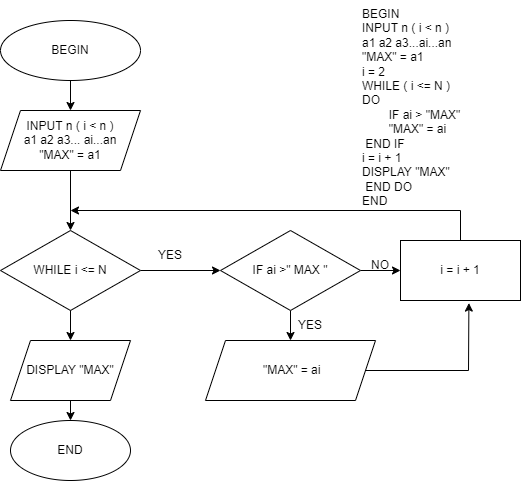

The diagram above was exported from draw.io. Its source (the exported page's mxGraphModel, read from the mxfile embedded in the PNG):
<mxGraphModel dx="1038" dy="579" grid="1" gridSize="10" guides="1" tooltips="1" connect="1" arrows="1" fold="1" page="1" pageScale="1" pageWidth="827" pageHeight="1169" math="0" shadow="0">
  <root>
    <mxCell id="WIyWlLk6GJQsqaUBKTNV-0" />
    <mxCell id="WIyWlLk6GJQsqaUBKTNV-1" parent="WIyWlLk6GJQsqaUBKTNV-0" />
    <mxCell id="QBeC13DozR2O-fSYKyq1-35" value="BEGIN&lt;br&gt;&#09;INPUT &#09;n ( i &amp;lt; n )&lt;br&gt;a1 a2 a3...ai...an&lt;br&gt;&quot;MAX&quot; = a1&lt;br&gt;i = 2&lt;br&gt;&#09;WHILE ( i &amp;lt;= N )&lt;br&gt;DO&lt;br&gt;&#09; &lt;span style=&quot;white-space: pre&quot;&gt;&#09;&lt;/span&gt;IF ai &amp;gt; &quot;MAX&quot;&lt;br&gt;&amp;nbsp;&lt;span style=&quot;white-space: pre&quot;&gt;&#09;&lt;/span&gt;&quot;MAX&quot; = ai&lt;br&gt;&amp;nbsp;END IF&lt;br&gt;i = i + 1&lt;br&gt;DISPLAY &quot;MAX&quot;&lt;br&gt;&amp;nbsp;END DO&lt;br&gt;END" style="text;whiteSpace=wrap;html=1;" parent="WIyWlLk6GJQsqaUBKTNV-1" vertex="1">
      <mxGeometry x="640" y="10" width="150" height="180" as="geometry" />
    </mxCell>
    <mxCell id="QBeC13DozR2O-fSYKyq1-50" value="" style="edgeStyle=orthogonalEdgeStyle;rounded=0;orthogonalLoop=1;jettySize=auto;html=1;" parent="WIyWlLk6GJQsqaUBKTNV-1" source="QBeC13DozR2O-fSYKyq1-36" target="QBeC13DozR2O-fSYKyq1-37" edge="1">
      <mxGeometry relative="1" as="geometry" />
    </mxCell>
    <mxCell id="QBeC13DozR2O-fSYKyq1-36" value="BEGIN" style="ellipse;whiteSpace=wrap;html=1;" parent="WIyWlLk6GJQsqaUBKTNV-1" vertex="1">
      <mxGeometry x="280" y="30" width="140" height="60" as="geometry" />
    </mxCell>
    <mxCell id="QBeC13DozR2O-fSYKyq1-49" value="" style="edgeStyle=orthogonalEdgeStyle;rounded=0;orthogonalLoop=1;jettySize=auto;html=1;" parent="WIyWlLk6GJQsqaUBKTNV-1" source="QBeC13DozR2O-fSYKyq1-37" target="QBeC13DozR2O-fSYKyq1-38" edge="1">
      <mxGeometry relative="1" as="geometry" />
    </mxCell>
    <mxCell id="QBeC13DozR2O-fSYKyq1-37" value="INPUT n ( i &amp;lt; n )&lt;br&gt;a1 a2 a3... ai...an&lt;br&gt;&quot;MAX&quot; = a1" style="shape=parallelogram;perimeter=parallelogramPerimeter;whiteSpace=wrap;html=1;fixedSize=1;" parent="WIyWlLk6GJQsqaUBKTNV-1" vertex="1">
      <mxGeometry x="280" y="120" width="140" height="60" as="geometry" />
    </mxCell>
    <mxCell id="QBeC13DozR2O-fSYKyq1-42" value="" style="edgeStyle=orthogonalEdgeStyle;rounded=0;orthogonalLoop=1;jettySize=auto;html=1;" parent="WIyWlLk6GJQsqaUBKTNV-1" source="QBeC13DozR2O-fSYKyq1-38" target="QBeC13DozR2O-fSYKyq1-41" edge="1">
      <mxGeometry relative="1" as="geometry" />
    </mxCell>
    <mxCell id="QBeC13DozR2O-fSYKyq1-38" value="WHILE i &amp;lt;= N" style="rhombus;whiteSpace=wrap;html=1;" parent="WIyWlLk6GJQsqaUBKTNV-1" vertex="1">
      <mxGeometry x="280" y="240" width="140" height="80" as="geometry" />
    </mxCell>
    <mxCell id="QBeC13DozR2O-fSYKyq1-44" value="" style="edgeStyle=orthogonalEdgeStyle;rounded=0;orthogonalLoop=1;jettySize=auto;html=1;" parent="WIyWlLk6GJQsqaUBKTNV-1" source="QBeC13DozR2O-fSYKyq1-41" target="QBeC13DozR2O-fSYKyq1-43" edge="1">
      <mxGeometry relative="1" as="geometry" />
    </mxCell>
    <mxCell id="QBeC13DozR2O-fSYKyq1-46" value="" style="edgeStyle=orthogonalEdgeStyle;rounded=0;orthogonalLoop=1;jettySize=auto;html=1;" parent="WIyWlLk6GJQsqaUBKTNV-1" source="QBeC13DozR2O-fSYKyq1-41" target="QBeC13DozR2O-fSYKyq1-45" edge="1">
      <mxGeometry relative="1" as="geometry" />
    </mxCell>
    <mxCell id="QBeC13DozR2O-fSYKyq1-41" value="IF ai &amp;gt;&quot; MAX &quot;" style="rhombus;whiteSpace=wrap;html=1;" parent="WIyWlLk6GJQsqaUBKTNV-1" vertex="1">
      <mxGeometry x="500" y="240" width="140" height="80" as="geometry" />
    </mxCell>
    <mxCell id="QBeC13DozR2O-fSYKyq1-43" value="&amp;nbsp;&quot;MAX&quot; = ai" style="shape=parallelogram;perimeter=parallelogramPerimeter;whiteSpace=wrap;html=1;fixedSize=1;" parent="WIyWlLk6GJQsqaUBKTNV-1" vertex="1">
      <mxGeometry x="485" y="350" width="170" height="60" as="geometry" />
    </mxCell>
    <mxCell id="QBeC13DozR2O-fSYKyq1-51" value="" style="edgeStyle=orthogonalEdgeStyle;rounded=0;orthogonalLoop=1;jettySize=auto;html=1;" parent="WIyWlLk6GJQsqaUBKTNV-1" source="QBeC13DozR2O-fSYKyq1-45" edge="1">
      <mxGeometry relative="1" as="geometry">
        <mxPoint x="350" y="220" as="targetPoint" />
        <Array as="points">
          <mxPoint x="740" y="220" />
        </Array>
      </mxGeometry>
    </mxCell>
    <mxCell id="QBeC13DozR2O-fSYKyq1-45" value="i = i + 1" style="whiteSpace=wrap;html=1;" parent="WIyWlLk6GJQsqaUBKTNV-1" vertex="1">
      <mxGeometry x="680" y="250" width="120" height="60" as="geometry" />
    </mxCell>
    <mxCell id="QBeC13DozR2O-fSYKyq1-47" value="END" style="ellipse;whiteSpace=wrap;html=1;" parent="WIyWlLk6GJQsqaUBKTNV-1" vertex="1">
      <mxGeometry x="290" y="430" width="120" height="60" as="geometry" />
    </mxCell>
    <mxCell id="QBeC13DozR2O-fSYKyq1-52" value="YES" style="text;html=1;strokeColor=none;fillColor=none;align=center;verticalAlign=middle;whiteSpace=wrap;rounded=0;" parent="WIyWlLk6GJQsqaUBKTNV-1" vertex="1">
      <mxGeometry x="420" y="250" width="60" height="30" as="geometry" />
    </mxCell>
    <mxCell id="QBeC13DozR2O-fSYKyq1-57" value="" style="endArrow=classic;html=1;rounded=0;exitX=1;exitY=0.5;exitDx=0;exitDy=0;entryX=0.57;entryY=1.043;entryDx=0;entryDy=0;entryPerimeter=0;" parent="WIyWlLk6GJQsqaUBKTNV-1" source="QBeC13DozR2O-fSYKyq1-43" target="QBeC13DozR2O-fSYKyq1-45" edge="1">
      <mxGeometry width="50" height="50" relative="1" as="geometry">
        <mxPoint x="710" y="420" as="sourcePoint" />
        <mxPoint x="750" y="380" as="targetPoint" />
        <Array as="points">
          <mxPoint x="748" y="380" />
        </Array>
      </mxGeometry>
    </mxCell>
    <mxCell id="QBeC13DozR2O-fSYKyq1-58" value="YES" style="text;html=1;strokeColor=none;fillColor=none;align=center;verticalAlign=middle;whiteSpace=wrap;rounded=0;" parent="WIyWlLk6GJQsqaUBKTNV-1" vertex="1">
      <mxGeometry x="560" y="320" width="60" height="30" as="geometry" />
    </mxCell>
    <mxCell id="QBeC13DozR2O-fSYKyq1-59" value="NO" style="text;html=1;strokeColor=none;fillColor=none;align=center;verticalAlign=middle;whiteSpace=wrap;rounded=0;" parent="WIyWlLk6GJQsqaUBKTNV-1" vertex="1">
      <mxGeometry x="630" y="260" width="60" height="30" as="geometry" />
    </mxCell>
    <mxCell id="g-VKXPrDum_m0UjB3Bsy-0" value="DISPLAY &quot;MAX&quot;" style="shape=parallelogram;perimeter=parallelogramPerimeter;whiteSpace=wrap;html=1;fixedSize=1;" vertex="1" parent="WIyWlLk6GJQsqaUBKTNV-1">
      <mxGeometry x="290" y="350" width="120" height="60" as="geometry" />
    </mxCell>
    <mxCell id="g-VKXPrDum_m0UjB3Bsy-1" value="" style="endArrow=classic;html=1;rounded=0;exitX=0.5;exitY=1;exitDx=0;exitDy=0;entryX=0.5;entryY=0;entryDx=0;entryDy=0;" edge="1" parent="WIyWlLk6GJQsqaUBKTNV-1" source="QBeC13DozR2O-fSYKyq1-38" target="g-VKXPrDum_m0UjB3Bsy-0">
      <mxGeometry width="50" height="50" relative="1" as="geometry">
        <mxPoint x="350" y="370" as="sourcePoint" />
        <mxPoint x="400" y="320" as="targetPoint" />
      </mxGeometry>
    </mxCell>
    <mxCell id="g-VKXPrDum_m0UjB3Bsy-2" value="" style="endArrow=classic;html=1;rounded=0;exitX=0.5;exitY=1;exitDx=0;exitDy=0;" edge="1" parent="WIyWlLk6GJQsqaUBKTNV-1" source="g-VKXPrDum_m0UjB3Bsy-0" target="QBeC13DozR2O-fSYKyq1-47">
      <mxGeometry width="50" height="50" relative="1" as="geometry">
        <mxPoint x="200" y="480" as="sourcePoint" />
        <mxPoint x="250" y="430" as="targetPoint" />
      </mxGeometry>
    </mxCell>
  </root>
</mxGraphModel>